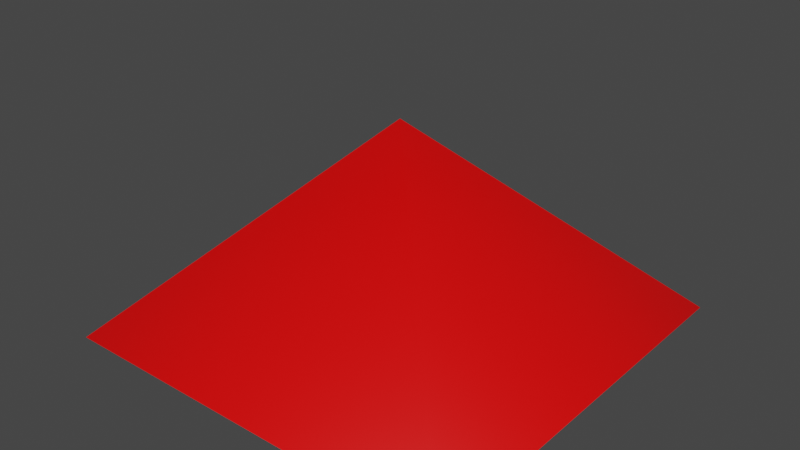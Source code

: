 # Source: pyramid.blend  (saved by Blender 2.80.75; exported with 4.5.12 LTS)
import bpy
from mathutils import Matrix  # noqa: F401  (used for matrix-valued properties, if any)

bpy.ops.wm.read_factory_settings(use_empty=True)
scene = bpy.context.scene
scene.name = 'Scene'

# ---- materials (node trees are filled in below, after node groups)
mat_pyramid = bpy.data.materials.new('Pyramid')
mat_pyramid.use_backface_culling = True
mat_pyramid.use_transparent_shadow = False
mat_pyramid.diffuse_color = (1.0, 0.0, 0.0, 1.0)
mat_second = bpy.data.materials.new('Second')
mat_second.use_transparent_shadow = False
mat_second.diffuse_color = (0.006094, 0.0, 1.0, 1.0)

# ---- material node trees
mat_pyramid.use_nodes = True; mat_pyramid.node_tree.nodes.clear()
_N = mat_pyramid.node_tree.nodes; _L = mat_pyramid.node_tree.links
n0 = _N.new('ShaderNodeOutputMaterial'); n0.name = 'Material Output'; n0.location = (300, 300)
n1 = _N.new('ShaderNodeBsdfPrincipled'); n1.name = 'Principled BSDF'; n1.location = (10, 300)
n1.distribution = 'GGX'
n1.subsurface_method = 'BURLEY'
n1.inputs[0].default_value = (1.0, 0.0, 0.0, 1.0)
n1.inputs[3].default_value = 1.45
n1.inputs[27].default_value = (0.0, 0.0, 0.0, 1.0)
n1.inputs[28].default_value = 1.0
_L.new(n1.outputs[0], n0.inputs[0])
n0.is_active_output = True
mat_second.use_nodes = True; mat_second.node_tree.nodes.clear()
_N = mat_second.node_tree.nodes; _L = mat_second.node_tree.links
n0 = _N.new('ShaderNodeOutputMaterial'); n0.name = 'Material Output'; n0.location = (300, 300)
n1 = _N.new('ShaderNodeBsdfPrincipled'); n1.name = 'Principled BSDF'; n1.location = (10, 300)
n1.distribution = 'GGX'
n1.subsurface_method = 'BURLEY'
n1.inputs[0].default_value = (0.007433, 0.0, 1.0, 1.0)
n1.inputs[3].default_value = 1.45
n1.inputs[27].default_value = (0.0, 0.0, 0.0, 1.0)
n1.inputs[28].default_value = 1.0
_L.new(n1.outputs[0], n0.inputs[0])
n0.is_active_output = True

# ---- world
world_world = bpy.data.worlds.new('World'); scene.world = world_world
world_world.use_nodes = True; world_world.node_tree.nodes.clear()
_N = world_world.node_tree.nodes; _L = world_world.node_tree.links
n0 = _N.new('ShaderNodeOutputWorld'); n0.name = 'World Output'; n0.location = (300, 300)
n1 = _N.new('ShaderNodeBackground'); n1.name = 'Background'; n1.location = (10, 300)
n1.inputs[0].default_value = (0.05088, 0.05088, 0.05088, 1.0)
_L.new(n1.outputs[0], n0.inputs[0])
n0.is_active_output = True
world_world.color = (0.05088, 0.05088, 0.05088)
world_world.use_sun_shadow = False
world_world.sun_shadow_jitter_overblur = 0.0

# ---- meshes
me_pyramid = bpy.data.meshes.new('Pyramid')
me_pyramid.from_pydata([(-1.0, -1.0, -1.0), (1.0, -1.0, -1.0), (-1.0, 1.0, -1.0), (1.0, 1.0, -1.0), (0.0, 0.0, 0.0)], [], [(4, 3, 2), (4, 2, 0), (1, 4, 0), (1, 3, 4), (0, 2, 3, 1)])
me_pyramid.polygons.foreach_set('use_smooth', [True] * 5)
me_pyramid.polygons.foreach_set('material_index', [0, 0, 0, 0, 1])
_k = set([(0, 1), (0, 2), (1, 3), (2, 3)])
me_pyramid.attributes.new('sharp_edge', 'BOOLEAN', 'EDGE').data.foreach_set('value', [ (min(e.vertices), max(e.vertices)) in _k for e in me_pyramid.edges])
_uv = me_pyramid.uv_layers.new(name='MyUV')
_uv.uv.foreach_set('vector', [0.5, 0.5, 0.0, 0.0, 1.0, 0.0, 0.5, 0.5, 1.0, 0.0, 1.0, 1.0, 0.0, 1.0, 0.5, 0.5, 1.0, 1.0, 0.0, 1.0, 0.0, 0.0, 0.5, 0.5, 1.0, 1.0, 1.0, 0.0, 0.0, 0.0, 0.0, 1.0])
me_pyramid.materials.append(mat_pyramid)
me_pyramid.materials.append(mat_second)
me_pyramid.use_remesh_preserve_volume = False
me_pyramid.use_remesh_preserve_attributes = False
me_pyramid.use_mirror_vertex_groups = False
me_pyramid.update()

# ---- objects
ob_pyramid = bpy.data.objects.new('Pyramid', me_pyramid)

# ---- transforms, parenting, visibility, modifiers, constraints
ob_pyramid.location = (0.0, 0.0, 1.0)
ob_pyramid.show_wire = True
ob_pyramid.show_all_edges = True
ob_pyramid.lineart.crease_threshold = 0.0

# ---- collection membership
scene.collection.objects.link(ob_pyramid)

# ---- scene / render settings (as saved in the file)
scene.frame_start = 1; scene.frame_end = 250; scene.frame_set(0)
scene.render.engine = 'BLENDER_EEVEE_NEXT'
scene.cycles.use_denoising = False
scene.cycles.samples = 128
scene.cycles.sampling_pattern = 'TABULATED_SOBOL'
scene.cycles.use_adaptive_sampling = False
scene.cycles.use_light_tree = False
scene.view_settings.view_transform = 'Filmic'
bpy.context.view_layer.update()

# ---- added for rendering (the .blend has no active camera and no usable light): camera, sun
cam_auto = bpy.data.cameras.new('AutoCamera')
cam_auto.lens = 50.0
cam_auto.sensor_width = 36.0
cam_auto.clip_end = 1000.0
ob_auto_camera = bpy.data.objects.new('AutoCamera', cam_auto)
scene.collection.objects.link(ob_auto_camera)
ob_auto_camera.location = (2.77567, -3.33081, 2.72054)
ob_auto_camera.rotation_euler = (1.09748, -7.21219e-08, 0.694738)
scene.camera = ob_auto_camera
light_auto_sun = bpy.data.lights.new('AutoSun', 'SUN')
light_auto_sun.energy = 3.0
light_auto_sun.angle = 0.0523599
ob_auto_sun = bpy.data.objects.new('AutoSun', light_auto_sun)
scene.collection.objects.link(ob_auto_sun)
ob_auto_sun.rotation_euler = (0.872665, 0.174533, 0.523599)
bpy.context.view_layer.update()
